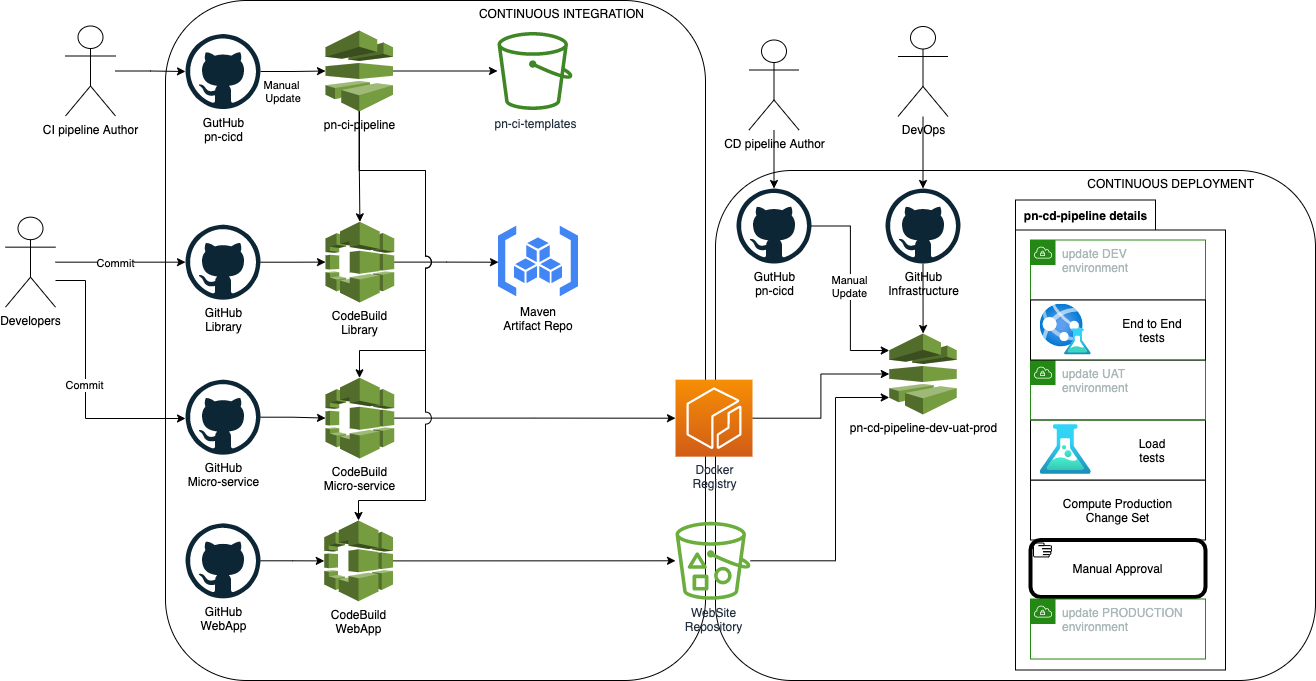

The diagram above was exported from draw.io. Its source (the exported page's mxGraphModel, read from the mxfile embedded in the PNG):
<mxGraphModel dx="1106" dy="820" grid="1" gridSize="10" guides="1" tooltips="1" connect="1" arrows="1" fold="1" page="1" pageScale="1" pageWidth="827" pageHeight="1169" math="0" shadow="0">
  <root>
    <mxCell id="0" />
    <mxCell id="1" parent="0" />
    <mxCell id="81aYQyS-eWkRZhPaE4xN-18" value="CONTINUOUS INTEGRATION" style="rounded=1;whiteSpace=wrap;html=1;horizontal=1;verticalAlign=top;align=right;spacingRight=59;" vertex="1" parent="1">
      <mxGeometry x="170" y="50" width="540" height="680" as="geometry" />
    </mxCell>
    <mxCell id="Y2s9aNoZVEWEh0nA_16Z-22" value="CONTINUOUS DEPLOYMENT" style="rounded=1;whiteSpace=wrap;html=1;horizontal=1;verticalAlign=top;align=right;spacingRight=59;" parent="1" vertex="1">
      <mxGeometry x="720" y="220" width="600" height="510" as="geometry" />
    </mxCell>
    <mxCell id="Y2s9aNoZVEWEh0nA_16Z-5" style="edgeStyle=orthogonalEdgeStyle;rounded=0;orthogonalLoop=1;jettySize=auto;html=1;" parent="1" source="okjjfk0zkSjSAASqduOF-3" target="Y2s9aNoZVEWEh0nA_16Z-3" edge="1">
      <mxGeometry relative="1" as="geometry">
        <mxPoint x="250" y="121" as="sourcePoint" />
      </mxGeometry>
    </mxCell>
    <mxCell id="81aYQyS-eWkRZhPaE4xN-30" value="Manual&lt;br&gt;&amp;nbsp;Update" style="edgeLabel;html=1;align=center;verticalAlign=middle;resizable=0;points=[];" vertex="1" connectable="0" parent="Y2s9aNoZVEWEh0nA_16Z-5">
      <mxGeometry x="-0.3893" y="-1" relative="1" as="geometry">
        <mxPoint y="18" as="offset" />
      </mxGeometry>
    </mxCell>
    <mxCell id="Y2s9aNoZVEWEh0nA_16Z-6" style="edgeStyle=orthogonalEdgeStyle;rounded=0;orthogonalLoop=1;jettySize=auto;html=1;" parent="1" source="Y2s9aNoZVEWEh0nA_16Z-3" target="Y2s9aNoZVEWEh0nA_16Z-4" edge="1">
      <mxGeometry relative="1" as="geometry" />
    </mxCell>
    <mxCell id="okjjfk0zkSjSAASqduOF-7" value="" style="edgeStyle=orthogonalEdgeStyle;rounded=0;orthogonalLoop=1;jettySize=auto;html=1;fontColor=#000000;" parent="1" source="Y2s9aNoZVEWEh0nA_16Z-3" target="Y2s9aNoZVEWEh0nA_16Z-48" edge="1">
      <mxGeometry relative="1" as="geometry" />
    </mxCell>
    <mxCell id="Y2s9aNoZVEWEh0nA_16Z-3" value="&lt;span class=&quot;awsui-util-font-size-4 e2e-test-stack-details-header&quot; title=&quot;pn-cicd-nestedstack&quot;&gt;pn-ci-pipeline&lt;/span&gt;" style="outlineConnect=0;dashed=0;verticalLabelPosition=bottom;verticalAlign=top;align=center;html=1;shape=mxgraph.aws3.codepipeline;fillColor=#759C3E;gradientColor=none;" parent="1" vertex="1">
      <mxGeometry x="330" y="80" width="67.5" height="81" as="geometry" />
    </mxCell>
    <mxCell id="Y2s9aNoZVEWEh0nA_16Z-4" value="pn-ci-templates" style="sketch=0;outlineConnect=0;fontColor=#232F3E;gradientColor=none;fillColor=#3F8624;strokeColor=none;dashed=0;verticalLabelPosition=bottom;verticalAlign=top;align=center;html=1;fontSize=12;fontStyle=0;aspect=fixed;pointerEvents=1;shape=mxgraph.aws4.bucket;" parent="1" vertex="1">
      <mxGeometry x="502" y="81.5" width="75" height="78" as="geometry" />
    </mxCell>
    <mxCell id="Y2s9aNoZVEWEh0nA_16Z-9" style="edgeStyle=orthogonalEdgeStyle;rounded=0;orthogonalLoop=1;jettySize=auto;html=1;" parent="1" source="Y2s9aNoZVEWEh0nA_16Z-7" target="Y2s9aNoZVEWEh0nA_16Z-48" edge="1">
      <mxGeometry relative="1" as="geometry">
        <mxPoint x="330" y="314.4999999999999" as="targetPoint" />
      </mxGeometry>
    </mxCell>
    <mxCell id="Y2s9aNoZVEWEh0nA_16Z-7" value="GitHub&lt;br&gt;Library" style="dashed=0;outlineConnect=0;html=1;align=center;labelPosition=center;verticalLabelPosition=bottom;verticalAlign=top;shape=mxgraph.weblogos.github" parent="1" vertex="1">
      <mxGeometry x="190" y="274.16" width="75" height="75" as="geometry" />
    </mxCell>
    <mxCell id="Y2s9aNoZVEWEh0nA_16Z-17" style="edgeStyle=orthogonalEdgeStyle;rounded=0;orthogonalLoop=1;jettySize=auto;html=1;" parent="1" source="Y2s9aNoZVEWEh0nA_16Z-48" target="Y2s9aNoZVEWEh0nA_16Z-10" edge="1">
      <mxGeometry relative="1" as="geometry">
        <mxPoint x="397.5" y="314.4999999999999" as="sourcePoint" />
      </mxGeometry>
    </mxCell>
    <mxCell id="Y2s9aNoZVEWEh0nA_16Z-10" value="Maven&#10;Artifact Repo" style="editableCssRules=.*;shape=image;verticalLabelPosition=bottom;labelBackgroundColor=#ffffff;verticalAlign=top;aspect=fixed;imageAspect=0;image=data:image/svg+xml,(base64 omitted: 1120 chars);" parent="1" vertex="1">
      <mxGeometry x="503" y="275.66" width="80" height="72" as="geometry" />
    </mxCell>
    <mxCell id="81aYQyS-eWkRZhPaE4xN-31" style="edgeStyle=orthogonalEdgeStyle;rounded=0;jumpStyle=arc;jumpSize=12;orthogonalLoop=1;jettySize=auto;html=1;entryX=0;entryY=0.5;entryDx=0;entryDy=0;entryPerimeter=0;startArrow=none;startFill=0;" edge="1" parent="1" source="Y2s9aNoZVEWEh0nA_16Z-11" target="81aYQyS-eWkRZhPaE4xN-23">
      <mxGeometry relative="1" as="geometry" />
    </mxCell>
    <mxCell id="Y2s9aNoZVEWEh0nA_16Z-11" value="Docker&lt;br&gt;Registry" style="sketch=0;points=[[0,0,0],[0.25,0,0],[0.5,0,0],[0.75,0,0],[1,0,0],[0,1,0],[0.25,1,0],[0.5,1,0],[0.75,1,0],[1,1,0],[0,0.25,0],[0,0.5,0],[0,0.75,0],[1,0.25,0],[1,0.5,0],[1,0.75,0]];outlineConnect=0;fontColor=#232F3E;gradientColor=#F78E04;gradientDirection=north;fillColor=#D05C17;strokeColor=#ffffff;dashed=0;verticalLabelPosition=bottom;verticalAlign=top;align=center;html=1;fontSize=12;fontStyle=0;aspect=fixed;shape=mxgraph.aws4.resourceIcon;resIcon=mxgraph.aws4.ecr;" parent="1" vertex="1">
      <mxGeometry x="680" y="429.16" width="77" height="77" as="geometry" />
    </mxCell>
    <mxCell id="Y2s9aNoZVEWEh0nA_16Z-14" style="edgeStyle=orthogonalEdgeStyle;rounded=0;orthogonalLoop=1;jettySize=auto;html=1;" parent="1" source="Y2s9aNoZVEWEh0nA_16Z-15" target="Y2s9aNoZVEWEh0nA_16Z-50" edge="1">
      <mxGeometry relative="1" as="geometry">
        <mxPoint x="330" y="470.5" as="targetPoint" />
      </mxGeometry>
    </mxCell>
    <mxCell id="Y2s9aNoZVEWEh0nA_16Z-15" value="GitHub&lt;br&gt;Micro-service" style="dashed=0;outlineConnect=0;html=1;align=center;labelPosition=center;verticalLabelPosition=bottom;verticalAlign=top;shape=mxgraph.weblogos.github" parent="1" vertex="1">
      <mxGeometry x="190" y="429.16" width="75" height="75" as="geometry" />
    </mxCell>
    <mxCell id="Y2s9aNoZVEWEh0nA_16Z-18" style="edgeStyle=orthogonalEdgeStyle;rounded=0;orthogonalLoop=1;jettySize=auto;html=1;" parent="1" source="Y2s9aNoZVEWEh0nA_16Z-50" target="Y2s9aNoZVEWEh0nA_16Z-11" edge="1">
      <mxGeometry relative="1" as="geometry">
        <mxPoint x="397.5" y="470.5" as="sourcePoint" />
      </mxGeometry>
    </mxCell>
    <mxCell id="Y2s9aNoZVEWEh0nA_16Z-48" value="CodeBuild&lt;br&gt;Library" style="outlineConnect=0;dashed=0;verticalLabelPosition=bottom;verticalAlign=top;align=center;html=1;shape=mxgraph.aws3.codebuild;fillColor=#759C3E;gradientColor=none;rotation=0;" parent="1" vertex="1">
      <mxGeometry x="330" y="271.32" width="68.72" height="80.68" as="geometry" />
    </mxCell>
    <mxCell id="Y2s9aNoZVEWEh0nA_16Z-50" value="CodeBuild&lt;br&gt;Micro-service" style="outlineConnect=0;dashed=0;verticalLabelPosition=bottom;verticalAlign=top;align=center;html=1;shape=mxgraph.aws3.codebuild;fillColor=#759C3E;gradientColor=none;rotation=0;" parent="1" vertex="1">
      <mxGeometry x="330" y="427.32" width="68.72" height="80.68" as="geometry" />
    </mxCell>
    <mxCell id="okjjfk0zkSjSAASqduOF-3" value="GutHub&lt;br&gt;pn-cicd" style="dashed=0;outlineConnect=0;html=1;align=center;labelPosition=center;verticalLabelPosition=bottom;verticalAlign=top;shape=mxgraph.weblogos.github" parent="1" vertex="1">
      <mxGeometry x="190" y="83.50000000000003" width="75" height="75" as="geometry" />
    </mxCell>
    <mxCell id="Y2s9aNoZVEWEh0nA_16Z-21" style="edgeStyle=orthogonalEdgeStyle;rounded=0;orthogonalLoop=1;jettySize=auto;html=1;jumpStyle=arc;jumpSize=12;" parent="1" source="Y2s9aNoZVEWEh0nA_16Z-3" target="Y2s9aNoZVEWEh0nA_16Z-50" edge="1">
      <mxGeometry relative="1" as="geometry">
        <mxPoint x="363.9655172413793" y="430" as="targetPoint" />
        <Array as="points">
          <mxPoint x="364" y="220" />
          <mxPoint x="430" y="220" />
          <mxPoint x="430" y="400" />
          <mxPoint x="364" y="400" />
        </Array>
      </mxGeometry>
    </mxCell>
    <mxCell id="81aYQyS-eWkRZhPaE4xN-4" style="edgeStyle=orthogonalEdgeStyle;rounded=0;orthogonalLoop=1;jettySize=auto;html=1;startArrow=none;startFill=0;" edge="1" parent="1" source="81aYQyS-eWkRZhPaE4xN-1" target="Y2s9aNoZVEWEh0nA_16Z-7">
      <mxGeometry relative="1" as="geometry" />
    </mxCell>
    <mxCell id="81aYQyS-eWkRZhPaE4xN-5" value="Commit" style="edgeLabel;html=1;align=center;verticalAlign=middle;resizable=0;points=[];" vertex="1" connectable="0" parent="81aYQyS-eWkRZhPaE4xN-4">
      <mxGeometry x="-0.1" y="-1" relative="1" as="geometry">
        <mxPoint as="offset" />
      </mxGeometry>
    </mxCell>
    <mxCell id="81aYQyS-eWkRZhPaE4xN-6" style="edgeStyle=orthogonalEdgeStyle;rounded=0;orthogonalLoop=1;jettySize=auto;html=1;startArrow=none;startFill=0;" edge="1" parent="1" source="81aYQyS-eWkRZhPaE4xN-1" target="Y2s9aNoZVEWEh0nA_16Z-15">
      <mxGeometry relative="1" as="geometry">
        <Array as="points">
          <mxPoint x="90" y="330" />
          <mxPoint x="90" y="468" />
        </Array>
      </mxGeometry>
    </mxCell>
    <mxCell id="81aYQyS-eWkRZhPaE4xN-7" value="Commit" style="edgeLabel;html=1;align=center;verticalAlign=middle;resizable=0;points=[];" vertex="1" connectable="0" parent="81aYQyS-eWkRZhPaE4xN-6">
      <mxGeometry y="-2" relative="1" as="geometry">
        <mxPoint as="offset" />
      </mxGeometry>
    </mxCell>
    <mxCell id="81aYQyS-eWkRZhPaE4xN-1" value="Developers" style="shape=umlActor;html=1;verticalLabelPosition=bottom;verticalAlign=top;align=center;" vertex="1" parent="1">
      <mxGeometry x="10" y="266.66" width="50" height="90" as="geometry" />
    </mxCell>
    <mxCell id="81aYQyS-eWkRZhPaE4xN-9" style="edgeStyle=orthogonalEdgeStyle;rounded=0;orthogonalLoop=1;jettySize=auto;html=1;startArrow=none;startFill=0;" edge="1" parent="1" source="81aYQyS-eWkRZhPaE4xN-8" target="okjjfk0zkSjSAASqduOF-3">
      <mxGeometry relative="1" as="geometry" />
    </mxCell>
    <mxCell id="81aYQyS-eWkRZhPaE4xN-8" value="CI pipeline Author" style="shape=umlActor;html=1;verticalLabelPosition=bottom;verticalAlign=top;align=center;" vertex="1" parent="1">
      <mxGeometry x="70" y="75.50000000000003" width="50" height="90" as="geometry" />
    </mxCell>
    <mxCell id="81aYQyS-eWkRZhPaE4xN-12" style="edgeStyle=orthogonalEdgeStyle;rounded=0;orthogonalLoop=1;jettySize=auto;html=1;startArrow=none;startFill=0;" edge="1" parent="1" source="81aYQyS-eWkRZhPaE4xN-10" target="81aYQyS-eWkRZhPaE4xN-11">
      <mxGeometry relative="1" as="geometry" />
    </mxCell>
    <mxCell id="81aYQyS-eWkRZhPaE4xN-10" value="GitHub&lt;br&gt;WebApp" style="dashed=0;outlineConnect=0;html=1;align=center;labelPosition=center;verticalLabelPosition=bottom;verticalAlign=top;shape=mxgraph.weblogos.github" vertex="1" parent="1">
      <mxGeometry x="190" y="572.84" width="75" height="75" as="geometry" />
    </mxCell>
    <mxCell id="81aYQyS-eWkRZhPaE4xN-17" style="edgeStyle=orthogonalEdgeStyle;rounded=0;jumpStyle=arc;jumpSize=12;orthogonalLoop=1;jettySize=auto;html=1;startArrow=none;startFill=0;" edge="1" parent="1" source="81aYQyS-eWkRZhPaE4xN-11" target="81aYQyS-eWkRZhPaE4xN-16">
      <mxGeometry relative="1" as="geometry" />
    </mxCell>
    <mxCell id="81aYQyS-eWkRZhPaE4xN-11" value="CodeBuild&lt;br&gt;WebApp" style="outlineConnect=0;dashed=0;verticalLabelPosition=bottom;verticalAlign=top;align=center;html=1;shape=mxgraph.aws3.codebuild;fillColor=#759C3E;gradientColor=none;rotation=0;" vertex="1" parent="1">
      <mxGeometry x="328.78" y="570" width="68.72" height="80.68" as="geometry" />
    </mxCell>
    <mxCell id="81aYQyS-eWkRZhPaE4xN-13" style="edgeStyle=orthogonalEdgeStyle;rounded=0;orthogonalLoop=1;jettySize=auto;html=1;startArrow=none;startFill=0;jumpStyle=arc;jumpSize=12;" edge="1" parent="1" source="Y2s9aNoZVEWEh0nA_16Z-3" target="81aYQyS-eWkRZhPaE4xN-11">
      <mxGeometry relative="1" as="geometry">
        <Array as="points">
          <mxPoint x="364" y="220" />
          <mxPoint x="430" y="220" />
          <mxPoint x="430" y="550" />
          <mxPoint x="363" y="550" />
        </Array>
      </mxGeometry>
    </mxCell>
    <mxCell id="81aYQyS-eWkRZhPaE4xN-32" style="edgeStyle=orthogonalEdgeStyle;rounded=0;jumpStyle=arc;jumpSize=12;orthogonalLoop=1;jettySize=auto;html=1;entryX=0;entryY=0.79;entryDx=0;entryDy=0;entryPerimeter=0;startArrow=none;startFill=0;" edge="1" parent="1" source="81aYQyS-eWkRZhPaE4xN-16" target="81aYQyS-eWkRZhPaE4xN-23">
      <mxGeometry relative="1" as="geometry">
        <Array as="points">
          <mxPoint x="840" y="610" />
          <mxPoint x="840" y="447" />
        </Array>
      </mxGeometry>
    </mxCell>
    <mxCell id="81aYQyS-eWkRZhPaE4xN-16" value="WebSite&lt;br&gt;Repository" style="sketch=0;outlineConnect=0;fontColor=#232F3E;gradientColor=none;fillColor=#6CAE3E;strokeColor=none;dashed=0;verticalLabelPosition=bottom;verticalAlign=top;align=center;html=1;fontSize=12;fontStyle=0;aspect=fixed;pointerEvents=1;shape=mxgraph.aws4.bucket_with_objects;" vertex="1" parent="1">
      <mxGeometry x="680" y="571.34" width="75" height="78" as="geometry" />
    </mxCell>
    <mxCell id="81aYQyS-eWkRZhPaE4xN-29" style="edgeStyle=orthogonalEdgeStyle;rounded=0;jumpStyle=arc;jumpSize=12;orthogonalLoop=1;jettySize=auto;html=1;startArrow=none;startFill=0;" edge="1" parent="1" source="81aYQyS-eWkRZhPaE4xN-19" target="81aYQyS-eWkRZhPaE4xN-23">
      <mxGeometry relative="1" as="geometry">
        <mxPoint x="927.5" y="313" as="targetPoint" />
      </mxGeometry>
    </mxCell>
    <mxCell id="81aYQyS-eWkRZhPaE4xN-19" value="GitHub&lt;br&gt;Infrastructure" style="dashed=0;outlineConnect=0;html=1;align=center;labelPosition=center;verticalLabelPosition=bottom;verticalAlign=top;shape=mxgraph.weblogos.github" vertex="1" parent="1">
      <mxGeometry x="890" y="238.00000000000003" width="75" height="75" as="geometry" />
    </mxCell>
    <mxCell id="81aYQyS-eWkRZhPaE4xN-21" style="edgeStyle=orthogonalEdgeStyle;rounded=0;jumpStyle=arc;jumpSize=12;orthogonalLoop=1;jettySize=auto;html=1;startArrow=none;startFill=0;" edge="1" parent="1" source="81aYQyS-eWkRZhPaE4xN-20" target="81aYQyS-eWkRZhPaE4xN-19">
      <mxGeometry relative="1" as="geometry" />
    </mxCell>
    <mxCell id="81aYQyS-eWkRZhPaE4xN-20" value="DevOps" style="shape=umlActor;html=1;verticalLabelPosition=bottom;verticalAlign=top;align=center;" vertex="1" parent="1">
      <mxGeometry x="902.5" y="76.00000000000003" width="50" height="90" as="geometry" />
    </mxCell>
    <mxCell id="81aYQyS-eWkRZhPaE4xN-23" value="pn-cd-pipeline-dev-uat-prod" style="outlineConnect=0;dashed=0;verticalLabelPosition=bottom;verticalAlign=top;align=center;html=1;shape=mxgraph.aws3.codepipeline;fillColor=#759C3E;gradientColor=none;" vertex="1" parent="1">
      <mxGeometry x="893.75" y="383" width="67.5" height="81" as="geometry" />
    </mxCell>
    <mxCell id="81aYQyS-eWkRZhPaE4xN-28" style="edgeStyle=orthogonalEdgeStyle;rounded=0;jumpStyle=arc;jumpSize=12;orthogonalLoop=1;jettySize=auto;html=1;startArrow=none;startFill=0;entryX=0;entryY=0.21;entryDx=0;entryDy=0;entryPerimeter=0;" edge="1" parent="1" source="81aYQyS-eWkRZhPaE4xN-24" target="81aYQyS-eWkRZhPaE4xN-23">
      <mxGeometry relative="1" as="geometry">
        <mxPoint x="893.75" y="330.01" as="targetPoint" />
      </mxGeometry>
    </mxCell>
    <mxCell id="81aYQyS-eWkRZhPaE4xN-36" value="Manual&lt;br&gt;Update" style="edgeLabel;html=1;align=center;verticalAlign=middle;resizable=0;points=[];" vertex="1" connectable="0" parent="81aYQyS-eWkRZhPaE4xN-28">
      <mxGeometry x="-0.1471" y="-1" relative="1" as="geometry">
        <mxPoint y="13" as="offset" />
      </mxGeometry>
    </mxCell>
    <mxCell id="81aYQyS-eWkRZhPaE4xN-24" value="GutHub&lt;br&gt;pn-cicd" style="dashed=0;outlineConnect=0;html=1;align=center;labelPosition=center;verticalLabelPosition=bottom;verticalAlign=top;shape=mxgraph.weblogos.github" vertex="1" parent="1">
      <mxGeometry x="741" y="238" width="75" height="75" as="geometry" />
    </mxCell>
    <mxCell id="81aYQyS-eWkRZhPaE4xN-25" style="edgeStyle=orthogonalEdgeStyle;rounded=0;orthogonalLoop=1;jettySize=auto;html=1;startArrow=none;startFill=0;" edge="1" parent="1" source="81aYQyS-eWkRZhPaE4xN-26" target="81aYQyS-eWkRZhPaE4xN-24">
      <mxGeometry relative="1" as="geometry" />
    </mxCell>
    <mxCell id="81aYQyS-eWkRZhPaE4xN-26" value="CD pipeline Author" style="shape=umlActor;html=1;verticalLabelPosition=bottom;verticalAlign=top;align=center;" vertex="1" parent="1">
      <mxGeometry x="753.5" y="89.5" width="50" height="90" as="geometry" />
    </mxCell>
    <mxCell id="81aYQyS-eWkRZhPaE4xN-37" value="pn-cd-pipeline details" style="shape=folder;fontStyle=1;tabWidth=140;tabHeight=30;tabPosition=left;html=1;boundedLbl=1;labelInHeader=1;container=1;collapsible=0;recursiveResize=0;" vertex="1" parent="1">
      <mxGeometry x="1020" y="249.5" width="210" height="470" as="geometry" />
    </mxCell>
    <mxCell id="81aYQyS-eWkRZhPaE4xN-50" value="Compute Production&lt;br&gt;Change Set" style="rounded=0;whiteSpace=wrap;html=1;" vertex="1" parent="81aYQyS-eWkRZhPaE4xN-37">
      <mxGeometry x="15" y="280" width="175" height="60" as="geometry" />
    </mxCell>
    <mxCell id="81aYQyS-eWkRZhPaE4xN-33" value="update DEV&lt;br&gt;environment" style="points=[[0,0],[0.25,0],[0.5,0],[0.75,0],[1,0],[1,0.25],[1,0.5],[1,0.75],[1,1],[0.75,1],[0.5,1],[0.25,1],[0,1],[0,0.75],[0,0.5],[0,0.25]];outlineConnect=0;gradientColor=none;html=1;whiteSpace=wrap;fontSize=12;fontStyle=0;shape=mxgraph.aws4.group;grIcon=mxgraph.aws4.group_vpc;strokeColor=#248814;fillColor=none;verticalAlign=top;align=left;spacingLeft=30;fontColor=#AAB7B8;dashed=0;" vertex="1" parent="81aYQyS-eWkRZhPaE4xN-37">
      <mxGeometry x="15" y="40" width="175" height="60" as="geometry" />
    </mxCell>
    <mxCell id="81aYQyS-eWkRZhPaE4xN-45" value="" style="group" vertex="1" connectable="0" parent="81aYQyS-eWkRZhPaE4xN-37">
      <mxGeometry x="15" y="220" width="175" height="63" as="geometry" />
    </mxCell>
    <mxCell id="81aYQyS-eWkRZhPaE4xN-46" value="" style="rounded=0;whiteSpace=wrap;html=1;" vertex="1" parent="81aYQyS-eWkRZhPaE4xN-45">
      <mxGeometry width="175" height="60" as="geometry" />
    </mxCell>
    <mxCell id="81aYQyS-eWkRZhPaE4xN-47" value="" style="aspect=fixed;html=1;points=[];align=center;image;fontSize=12;image=img/lib/azure2/general/Load_Test.svg;" vertex="1" parent="81aYQyS-eWkRZhPaE4xN-45">
      <mxGeometry x="9.722222222222221" y="4" width="50.55555555555556" height="50.55555555555556" as="geometry" />
    </mxCell>
    <mxCell id="81aYQyS-eWkRZhPaE4xN-48" value="Load&lt;br&gt;tests" style="text;html=1;strokeColor=none;fillColor=none;align=center;verticalAlign=middle;whiteSpace=wrap;rounded=0;" vertex="1" parent="81aYQyS-eWkRZhPaE4xN-45">
      <mxGeometry x="77.77777777777777" y="10" width="87.5" height="40" as="geometry" />
    </mxCell>
    <mxCell id="81aYQyS-eWkRZhPaE4xN-44" value="update UAT&lt;br&gt;environment" style="points=[[0,0],[0.25,0],[0.5,0],[0.75,0],[1,0],[1,0.25],[1,0.5],[1,0.75],[1,1],[0.75,1],[0.5,1],[0.25,1],[0,1],[0,0.75],[0,0.5],[0,0.25]];outlineConnect=0;gradientColor=none;html=1;whiteSpace=wrap;fontSize=12;fontStyle=0;shape=mxgraph.aws4.group;grIcon=mxgraph.aws4.group_vpc;strokeColor=#248814;fillColor=none;verticalAlign=top;align=left;spacingLeft=30;fontColor=#AAB7B8;dashed=0;" vertex="1" parent="81aYQyS-eWkRZhPaE4xN-37">
      <mxGeometry x="15" y="160" width="175" height="60" as="geometry" />
    </mxCell>
    <mxCell id="81aYQyS-eWkRZhPaE4xN-43" value="" style="group" vertex="1" connectable="0" parent="81aYQyS-eWkRZhPaE4xN-37">
      <mxGeometry x="15" y="100" width="175" height="60" as="geometry" />
    </mxCell>
    <mxCell id="81aYQyS-eWkRZhPaE4xN-42" value="" style="rounded=0;whiteSpace=wrap;html=1;" vertex="1" parent="81aYQyS-eWkRZhPaE4xN-43">
      <mxGeometry width="175" height="60" as="geometry" />
    </mxCell>
    <mxCell id="81aYQyS-eWkRZhPaE4xN-40" value="" style="aspect=fixed;html=1;points=[];align=center;image;fontSize=12;image=img/lib/azure2/general/Web_Test.svg;" vertex="1" parent="81aYQyS-eWkRZhPaE4xN-43">
      <mxGeometry x="9.722222222222221" y="4" width="50.55555555555556" height="50.55555555555556" as="geometry" />
    </mxCell>
    <mxCell id="81aYQyS-eWkRZhPaE4xN-41" value="End to End tests" style="text;html=1;strokeColor=none;fillColor=none;align=center;verticalAlign=middle;whiteSpace=wrap;rounded=0;" vertex="1" parent="81aYQyS-eWkRZhPaE4xN-43">
      <mxGeometry x="77.77777777777777" y="10" width="87.5" height="40" as="geometry" />
    </mxCell>
    <mxCell id="81aYQyS-eWkRZhPaE4xN-52" value="Manual Approval" style="points=[[0.25,0,0],[0.5,0,0],[0.75,0,0],[1,0.25,0],[1,0.5,0],[1,0.75,0],[0.75,1,0],[0.5,1,0],[0.25,1,0],[0,0.75,0],[0,0.5,0],[0,0.25,0]];shape=mxgraph.bpmn.task;whiteSpace=wrap;rectStyle=rounded;size=10;bpmnShapeType=call;taskMarker=manual;strokeColor=default;" vertex="1" parent="81aYQyS-eWkRZhPaE4xN-37">
      <mxGeometry x="15" y="340" width="175" height="57" as="geometry" />
    </mxCell>
    <mxCell id="81aYQyS-eWkRZhPaE4xN-53" value="update PRODUCTION&lt;br&gt;environment" style="points=[[0,0],[0.25,0],[0.5,0],[0.75,0],[1,0],[1,0.25],[1,0.5],[1,0.75],[1,1],[0.75,1],[0.5,1],[0.25,1],[0,1],[0,0.75],[0,0.5],[0,0.25]];outlineConnect=0;gradientColor=none;html=1;whiteSpace=wrap;fontSize=12;fontStyle=0;shape=mxgraph.aws4.group;grIcon=mxgraph.aws4.group_vpc;strokeColor=#248814;fillColor=none;verticalAlign=top;align=left;spacingLeft=30;fontColor=#AAB7B8;dashed=0;" vertex="1" parent="81aYQyS-eWkRZhPaE4xN-37">
      <mxGeometry x="15" y="399" width="175" height="60" as="geometry" />
    </mxCell>
  </root>
</mxGraphModel>